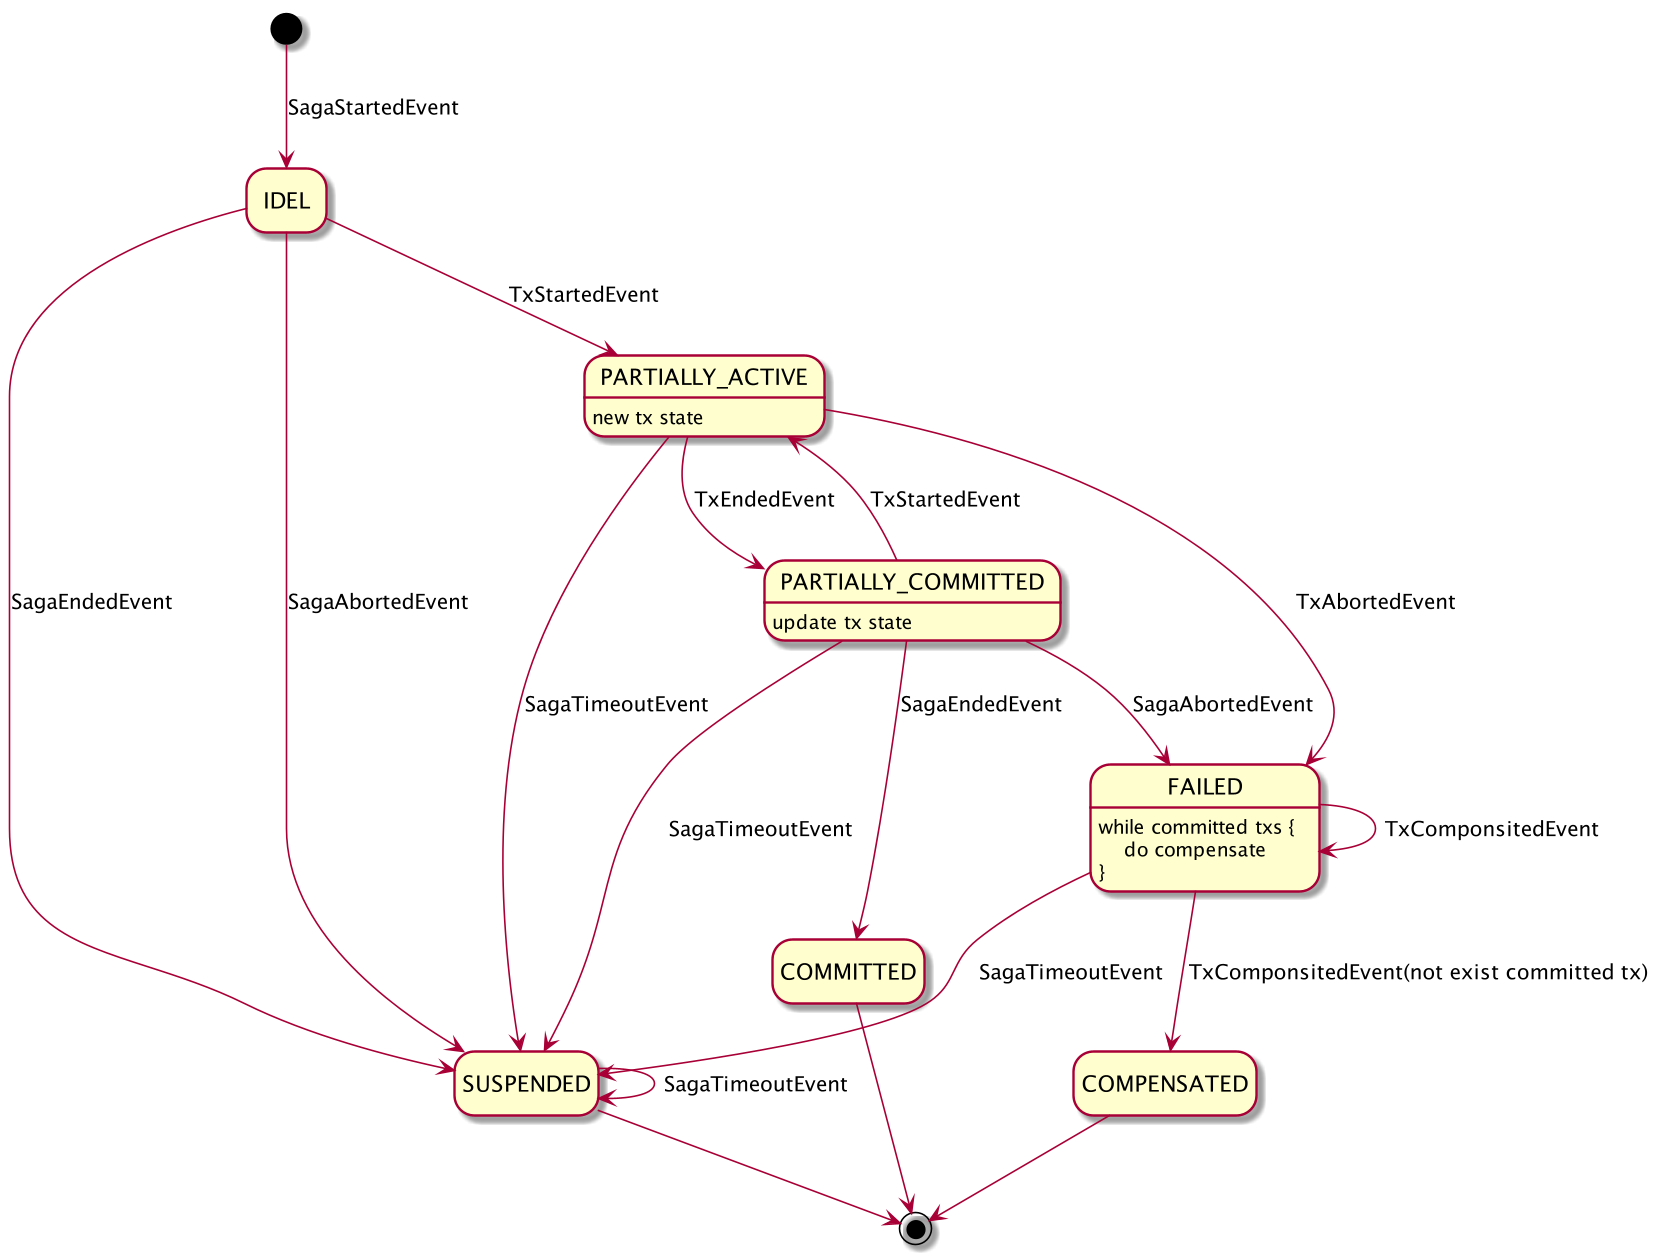

The diagram above was rendered by PlantUML. Its source (embedded in the PNG):
@startuml
hide empty description

[*] --> IDEL : SagaStartedEvent

IDEL --> PARTIALLY_ACTIVE : TxStartedEvent

IDEL --> SUSPENDED : SagaEndedEvent

IDEL --> SUSPENDED : SagaAbortedEvent

PARTIALLY_COMMITTED --> COMMITTED : SagaEndedEvent

PARTIALLY_COMMITTED --> PARTIALLY_ACTIVE : TxStartedEvent

PARTIALLY_COMMITTED --> FAILED : SagaAbortedEvent

PARTIALLY_COMMITTED --> SUSPENDED : SagaTimeoutEvent

PARTIALLY_ACTIVE --> PARTIALLY_COMMITTED : TxEndedEvent

PARTIALLY_ACTIVE --> FAILED : TxAbortedEvent

PARTIALLY_ACTIVE --> SUSPENDED : SagaTimeoutEvent

SUSPENDED --> SUSPENDED : SagaTimeoutEvent

FAILED --> COMPENSATED : TxComponsitedEvent(not exist committed tx)

FAILED --> SUSPENDED : SagaTimeoutEvent

FAILED --> FAILED : TxComponsitedEvent

COMPENSATED --> [*]

COMMITTED --> [*]

SUSPENDED --> [*]

PARTIALLY_COMMITTED : update tx state

PARTIALLY_ACTIVE : new tx state

FAILED : while committed txs {\n    do compensate\n}


@enduml